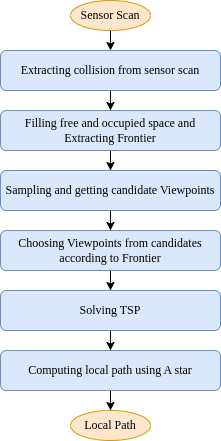

The diagram above was exported from draw.io. Its source (the exported page's mxGraphModel, read from the mxfile embedded in the PNG):
<mxGraphModel dx="1231" dy="727" grid="1" gridSize="10" guides="1" tooltips="1" connect="1" arrows="1" fold="1" page="1" pageScale="1" pageWidth="850" pageHeight="1100" math="0" shadow="0">
  <root>
    <mxCell id="0" />
    <mxCell id="1" parent="0" />
    <mxCell id="Qr2UzgLffwtN_-5LXIoa-9" value="" style="edgeStyle=orthogonalEdgeStyle;rounded=0;orthogonalLoop=1;jettySize=auto;html=1;" edge="1" parent="1" source="Qr2UzgLffwtN_-5LXIoa-1" target="Qr2UzgLffwtN_-5LXIoa-2">
      <mxGeometry relative="1" as="geometry" />
    </mxCell>
    <mxCell id="Qr2UzgLffwtN_-5LXIoa-1" value="&lt;font face=&quot;Times New Roman&quot;&gt;Extracting collision from sensor scan&lt;/font&gt;" style="rounded=1;whiteSpace=wrap;html=1;fillColor=#dae8fc;strokeColor=#6c8ebf;" vertex="1" parent="1">
      <mxGeometry x="340" y="120" width="220" height="40" as="geometry" />
    </mxCell>
    <mxCell id="Qr2UzgLffwtN_-5LXIoa-10" value="" style="edgeStyle=orthogonalEdgeStyle;rounded=0;orthogonalLoop=1;jettySize=auto;html=1;" edge="1" parent="1" source="Qr2UzgLffwtN_-5LXIoa-2" target="Qr2UzgLffwtN_-5LXIoa-4">
      <mxGeometry relative="1" as="geometry" />
    </mxCell>
    <mxCell id="Qr2UzgLffwtN_-5LXIoa-2" value="&lt;font face=&quot;Times New Roman&quot;&gt;Filling free and&amp;nbsp;occupied space and Extracting Frontier&lt;/font&gt;" style="rounded=1;whiteSpace=wrap;html=1;fillColor=#dae8fc;strokeColor=#6c8ebf;" vertex="1" parent="1">
      <mxGeometry x="340" y="180" width="220" height="40" as="geometry" />
    </mxCell>
    <mxCell id="Qr2UzgLffwtN_-5LXIoa-11" value="" style="edgeStyle=orthogonalEdgeStyle;rounded=0;orthogonalLoop=1;jettySize=auto;html=1;" edge="1" parent="1" source="Qr2UzgLffwtN_-5LXIoa-4" target="Qr2UzgLffwtN_-5LXIoa-5">
      <mxGeometry relative="1" as="geometry" />
    </mxCell>
    <mxCell id="Qr2UzgLffwtN_-5LXIoa-4" value="&lt;font face=&quot;Times New Roman&quot;&gt;Sampling and getting candidate Viewpoints&lt;/font&gt;" style="rounded=1;whiteSpace=wrap;html=1;fillColor=#dae8fc;strokeColor=#6c8ebf;" vertex="1" parent="1">
      <mxGeometry x="340" y="240" width="220" height="40" as="geometry" />
    </mxCell>
    <mxCell id="Qr2UzgLffwtN_-5LXIoa-19" value="" style="edgeStyle=orthogonalEdgeStyle;rounded=0;orthogonalLoop=1;jettySize=auto;html=1;" edge="1" parent="1" source="Qr2UzgLffwtN_-5LXIoa-5" target="Qr2UzgLffwtN_-5LXIoa-6">
      <mxGeometry relative="1" as="geometry" />
    </mxCell>
    <mxCell id="Qr2UzgLffwtN_-5LXIoa-5" value="&lt;font face=&quot;Times New Roman&quot;&gt;Choosing Viewpoints from candidates according to Frontier&lt;/font&gt;" style="rounded=1;whiteSpace=wrap;html=1;fillColor=#dae8fc;strokeColor=#6c8ebf;" vertex="1" parent="1">
      <mxGeometry x="340" y="300" width="220" height="40" as="geometry" />
    </mxCell>
    <mxCell id="Qr2UzgLffwtN_-5LXIoa-14" value="" style="edgeStyle=orthogonalEdgeStyle;rounded=0;orthogonalLoop=1;jettySize=auto;html=1;" edge="1" parent="1" source="Qr2UzgLffwtN_-5LXIoa-6" target="Qr2UzgLffwtN_-5LXIoa-7">
      <mxGeometry relative="1" as="geometry" />
    </mxCell>
    <mxCell id="Qr2UzgLffwtN_-5LXIoa-6" value="&lt;font face=&quot;Times New Roman&quot;&gt;Solving TSP&lt;/font&gt;" style="rounded=1;whiteSpace=wrap;html=1;fillColor=#dae8fc;strokeColor=#6c8ebf;" vertex="1" parent="1">
      <mxGeometry x="340" y="360" width="220" height="40" as="geometry" />
    </mxCell>
    <mxCell id="Qr2UzgLffwtN_-5LXIoa-18" value="" style="edgeStyle=orthogonalEdgeStyle;rounded=0;orthogonalLoop=1;jettySize=auto;html=1;" edge="1" parent="1" source="Qr2UzgLffwtN_-5LXIoa-7" target="Qr2UzgLffwtN_-5LXIoa-17">
      <mxGeometry relative="1" as="geometry" />
    </mxCell>
    <mxCell id="Qr2UzgLffwtN_-5LXIoa-7" value="&lt;font face=&quot;Times New Roman&quot;&gt;Computing local path using A star&lt;/font&gt;" style="rounded=1;whiteSpace=wrap;html=1;fillColor=#dae8fc;strokeColor=#6c8ebf;" vertex="1" parent="1">
      <mxGeometry x="340" y="420" width="220" height="40" as="geometry" />
    </mxCell>
    <mxCell id="Qr2UzgLffwtN_-5LXIoa-16" value="" style="edgeStyle=orthogonalEdgeStyle;rounded=0;orthogonalLoop=1;jettySize=auto;html=1;" edge="1" parent="1" source="Qr2UzgLffwtN_-5LXIoa-15">
      <mxGeometry relative="1" as="geometry">
        <mxPoint x="450" y="120" as="targetPoint" />
      </mxGeometry>
    </mxCell>
    <mxCell id="Qr2UzgLffwtN_-5LXIoa-15" value="&lt;font face=&quot;Times New Roman&quot;&gt;Sensor Scan&lt;/font&gt;" style="ellipse;whiteSpace=wrap;html=1;fillColor=#ffe6cc;strokeColor=#d79b00;" vertex="1" parent="1">
      <mxGeometry x="410" y="70" width="80" height="30" as="geometry" />
    </mxCell>
    <mxCell id="Qr2UzgLffwtN_-5LXIoa-17" value="&lt;font face=&quot;Times New Roman&quot;&gt;Local Path&lt;/font&gt;" style="ellipse;whiteSpace=wrap;html=1;fillColor=#ffe6cc;strokeColor=#d79b00;" vertex="1" parent="1">
      <mxGeometry x="410" y="480" width="80" height="30" as="geometry" />
    </mxCell>
  </root>
</mxGraphModel>